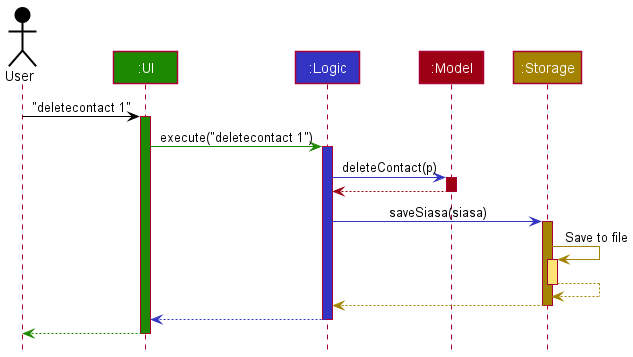

The diagram above was rendered by PlantUML. Its source (embedded in the PNG):
@startuml
!include style.puml

Actor User as user USER_COLOR
Participant ":UI" as ui UI_COLOR
Participant ":Logic" as logic LOGIC_COLOR
Participant ":Model" as model MODEL_COLOR
Participant ":Storage" as storage STORAGE_COLOR

user -[USER_COLOR]> ui : "deletecontact 1"
activate ui UI_COLOR

ui -[UI_COLOR]> logic : execute("deletecontact 1")
activate logic LOGIC_COLOR

logic -[LOGIC_COLOR]> model : deleteContact(p)
activate model MODEL_COLOR

model -[MODEL_COLOR]-> logic
deactivate model

logic -[LOGIC_COLOR]> storage : saveSiasa(siasa)
activate storage STORAGE_COLOR

storage -[STORAGE_COLOR]> storage : Save to file
activate storage STORAGE_COLOR_T1
storage --[STORAGE_COLOR]> storage
deactivate storage

storage --[STORAGE_COLOR]> logic
deactivate storage

logic --[LOGIC_COLOR]> ui
deactivate logic

ui--[UI_COLOR]> user
deactivate ui
@enduml